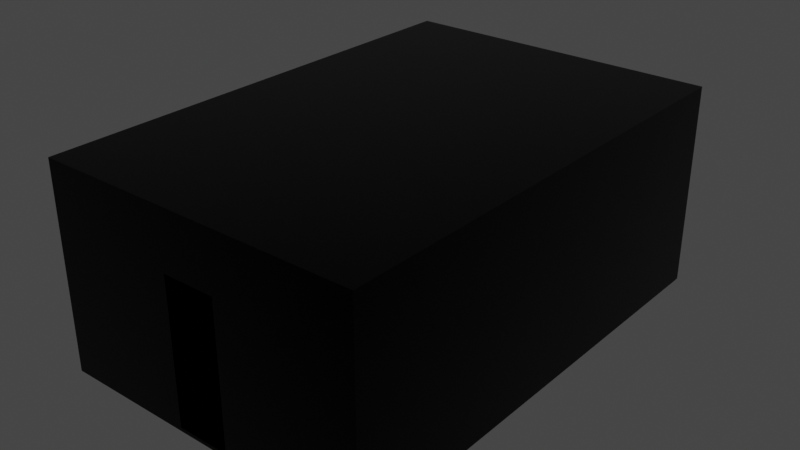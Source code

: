 # Source: Prototipo_vagon_con_texturas.blend  (saved by Blender 3.6.13; exported with 4.5.12 LTS)
import bpy
from mathutils import Matrix  # noqa: F401  (used for matrix-valued properties, if any)

bpy.ops.wm.read_factory_settings(use_empty=True)
scene = bpy.context.scene
scene.name = 'Scene'

# ---- materials (node trees are filled in below, after node groups)
mat_vagon = bpy.data.materials.new('Vagon')
mat_vagon.use_transparent_shadow = False

# ---- node groups
ng_auto_smooth = bpy.data.node_groups.new('Auto Smooth', 'GeometryNodeTree')
_s = ng_auto_smooth.interface.new_socket(name='Geometry', in_out='OUTPUT', socket_type='NodeSocketGeometry')
_s = ng_auto_smooth.interface.new_socket(name='Geometry', in_out='INPUT', socket_type='NodeSocketGeometry')
_s = ng_auto_smooth.interface.new_socket(name='Angle', in_out='INPUT', socket_type='NodeSocketFloat')
_s.subtype = 'ANGLE'
_s.min_value = 0.0
_s.max_value = 3.142
ng_auto_smooth.is_modifier = True
_N = ng_auto_smooth.nodes; _L = ng_auto_smooth.links
n0 = _N.new('NodeGroupOutput'); n0.name = 'Group Output'; n0.location = (480, -100)
n1 = _N.new('NodeGroupInput'); n1.name = 'Group Input'; n1.location = (-420, -300)
n2 = _N.new('NodeGroupInput'); n2.name = 'Group Input.001'; n2.location = (-60, -100)
n3 = _N.new('GeometryNodeSetShadeSmooth'); n3.name = 'Set Shade Smooth'; n3.location = (120, -100)
n3.domain = 'EDGE'
n4 = _N.new('GeometryNodeSetShadeSmooth'); n4.name = 'Set Shade Smooth.001'; n4.location = (300, -100)
n5 = _N.new('GeometryNodeInputMeshEdgeAngle'); n5.name = 'Edge Angle'; n5.location = (-420, -220)
n6 = _N.new('GeometryNodeInputEdgeSmooth'); n6.name = 'Is Edge Smooth'; n6.location = (-60, -160)
n7 = _N.new('GeometryNodeInputShadeSmooth'); n7.name = 'Is Face Smooth'; n7.location = (-240, -340)
n8 = _N.new('FunctionNodeBooleanMath'); n8.name = 'Boolean Math'; n8.location = (-60, -220)
n9 = _N.new('FunctionNodeCompare'); n9.name = 'Compare'; n9.location = (-240, -180)
n9.operation = 'LESS_EQUAL'
_L.new(n5.outputs[0], n9.inputs[0])
_L.new(n4.outputs[0], n0.inputs[0])
_L.new(n1.outputs[1], n9.inputs[1])
_L.new(n9.outputs[0], n8.inputs[0])
_L.new(n7.outputs[0], n8.inputs[1])
_L.new(n2.outputs[0], n3.inputs[0])
_L.new(n6.outputs[0], n3.inputs[1])
_L.new(n3.outputs[0], n4.inputs[0])
_L.new(n8.outputs[0], n3.inputs[2])
n0.is_active_output = True

# ---- material node trees
mat_vagon.use_nodes = True; mat_vagon.node_tree.nodes.clear()
_N = mat_vagon.node_tree.nodes; _L = mat_vagon.node_tree.links
n0 = _N.new('ShaderNodeBsdfPrincipled'); n0.name = 'Principled BSDF'; n0.location = (10, 300)
n0.distribution = 'GGX'
n0.subsurface_method = 'RANDOM_WALK_SKIN'
n0.inputs[0].default_value = (0.0, 0.0, 0.0, 1.0)
n0.inputs[1].default_value = 1.0
n0.inputs[2].default_value = 0.2703
n0.inputs[3].default_value = 1.45
n0.inputs[27].default_value = (0.0, 0.0, 0.0, 1.0)
n0.inputs[28].default_value = 1.0
n1 = _N.new('ShaderNodeOutputMaterial'); n1.name = 'Material Output'; n1.location = (300, 300)
_L.new(n0.outputs[0], n1.inputs[0])
n1.is_active_output = True

# ---- world
world_world = bpy.data.worlds.new('World'); scene.world = world_world
world_world.use_nodes = True; world_world.node_tree.nodes.clear()
_N = world_world.node_tree.nodes; _L = world_world.node_tree.links
n0 = _N.new('ShaderNodeOutputWorld'); n0.name = 'World Output'; n0.location = (300, 300)
n1 = _N.new('ShaderNodeBackground'); n1.name = 'Background'; n1.location = (10, 300)
n1.inputs[0].default_value = (0.05088, 0.05088, 0.05088, 1.0)
_L.new(n1.outputs[0], n0.inputs[0])
n0.is_active_output = True
world_world.color = (0.05088, 0.05088, 0.05088)
world_world.use_sun_shadow = False
world_world.sun_shadow_jitter_overblur = 0.0

# ---- meshes
me_cube_006 = bpy.data.meshes.new('Cube.006')
me_cube_006.from_pydata([(-1.0, -1.0, -1.021), (-1.0, -1.0, 0.9795), (-1.0, 1.0, -1.021), (-1.0, 1.0, 0.9795), (1.0, -1.0, -1.021), (1.0, -1.0, 0.9795), (1.0, 1.0, -1.021), (1.0, 1.0, 0.9795), (-1.0, 1.0, 0.9795), (-1.0, 1.0, -1.021), (1.0, 1.0, -1.021), (1.0, 1.0, 0.9795), (-1.0, 1.0, 0.9795), (-1.0, 1.0, -1.021), (1.0, 1.0, -1.021), (1.0, 1.0, 0.9795), (-1.0, 1.0, 0.9795), (-1.0, 1.0, -1.021), (1.0, 1.0, -1.021), (1.0, 1.0, 0.9795), (-1.0, 1.0, 0.9795), (-1.0, 1.0, -1.021), (1.0, 1.0, -1.021), (1.0, 1.0, 0.9795), (-1.0, 1.0, 0.9795), (-1.0, 1.0, -1.021), (1.0, 1.0, -1.021), (1.0, 1.0, 0.9795), (-1.0, 1.018, 0.9795), (-1.0, 1.018, -1.021), (1.0, 1.018, -1.021), (1.0, 1.018, 0.9795), (-1.025, 1.0, -1.021), (-1.025, -1.0, -1.021), (-1.025, -1.0, 0.9795), (-1.025, 1.0, 0.9795), (-1.025, 1.0, 0.9795), (-1.025, 1.0, -1.021), (-1.025, 1.018, 0.9795), (-1.025, 1.018, -1.021), (1.025, 1.0, 0.9795), (1.025, 1.0, -1.021), (1.025, -1.0, -1.021), (1.025, -1.0, 0.9795), (1.024, 1.0, 0.9795), (1.024, 1.0, -1.021), (1.024, 1.018, 0.9795), (1.024, 1.018, -1.021), (-1.0, -1.017, -1.021), (-1.0, -1.017, 0.9795), (1.0, -1.017, 0.9795), (1.0, -1.017, -1.021), (-1.0, -1.017, -1.021), (-1.0, -1.017, 0.9795), (-1.025, -1.017, -1.021), (-1.025, -1.017, 0.9795), (1.0, -1.017, 0.9795), (1.0, -1.017, -1.021), (1.025, -1.017, 0.9795), (1.025, -1.017, -1.021), (0.0, 1.0, 1.02), (0.0, -1.0, 1.02), (1.0, -1.0, 1.02), (1.0, 1.0, 1.02), (0.0, 1.0, 1.02), (-1.0, 1.0, 1.02), (-1.0, -1.0, 1.02), (0.0, 1.018, -1.021), (0.0, 1.018, 0.9795), (0.0, -1.017, -1.021), (0.0, -1.017, 0.9795), (-1.0, -1.0, -0.02051), (-1.0, 1.0, -0.02051), (1.0, 1.0, -0.02051), (1.0, -1.0, -0.02051), (-1.0, 1.0, -0.02051), (1.0, 1.0, -0.02051), (-1.0, 1.0, -0.02051), (1.0, 1.0, -0.02051), (-1.0, 1.0, -0.02051), (1.0, 1.0, -0.02051), (-1.0, 1.0, -0.02051), (1.0, 1.0, -0.02051), (-1.0, 1.0, -0.02051), (1.0, 1.0, -0.02051), (-1.0, 1.018, -0.02051), (1.0, 1.018, -0.02051), (-1.025, -1.0, -0.02051), (-1.025, 1.0, -0.02051), (-1.025, 1.0, -0.02051), (-1.025, 1.018, -0.02051), (1.025, 1.0, -0.02051), (1.025, -1.0, -0.02051), (1.024, 1.0, -0.02051), (1.024, 1.018, -0.02051), (-1.0, -1.017, -0.02051), (1.0, -1.017, -0.02051), (-1.0, -1.017, -0.02051), (-1.025, -1.017, -0.02051), (1.0, -1.017, -0.02051), (1.025, -1.017, -0.02051), (0.0, -1.017, 0.4333), (-0.1833, -1.017, -1.021), (0.1514, -1.017, -1.021), (0.1524, -1.017, -0.3484), (-0.1836, -1.017, -0.3462), (-0.183, -1.017, -0.02051), (0.1519, -1.017, -0.02051), (-0.1829, -1.017, 0.174), (0.1516, -1.017, 0.4341), (-0.1848, -1.017, 0.4324), (-0.1823, 1.018, -0.02051), (0.1534, 1.018, -0.02051), (0.1532, 1.018, -1.021), (0.0, 1.018, 0.4342), (-0.1828, 1.018, 0.434), (0.1517, 1.018, 0.4344), (0.1527, 1.018, -0.2089), (-0.1829, 1.018, -1.021), (0.1535, 1.018, -0.4874), (-1.0, 1.0, -1.059), (-1.0, -1.0, -1.059), (0.0, 1.0, -1.059), (1.0, -1.0, -1.059), (1.0, 1.0, -1.059), (0.0, -1.0, -1.059), (0.0, 1.0, -1.059), (-1.0, 1.0, -1.059), (1.0, 1.0, -1.059), (0.0, 1.0, -1.059), (-1.0, 1.0, -1.059), (1.0, 1.0, -1.059), (0.0, 1.0, -1.059), (-1.0, 1.0, -1.059), (1.0, 1.0, -1.059), (0.0, 1.0, -1.059), (-1.0, 1.0, -1.059), (1.0, 1.0, -1.059), (0.0, 1.0, -1.059), (-1.0, 1.0, -1.059), (1.0, 1.0, -1.059), (-0.1829, 1.018, -1.059), (-1.0, 1.018, -1.059), (1.0, 1.018, -1.059), (-1.025, 1.0, -1.059), (-1.025, -1.0, -1.059), (-1.025, 1.0, -1.059), (-1.025, 1.018, -1.059), (1.025, -1.0, -1.059), (1.025, 1.0, -1.059), (1.024, 1.0, -1.059), (1.024, 1.018, -1.059), (0.1514, -1.017, -1.059), (1.0, -1.017, -1.059), (-1.0, -1.017, -1.059), (-1.0, -1.017, -1.059), (-1.025, -1.017, -1.059), (1.025, -1.017, -1.059), (1.0, -1.017, -1.059), (0.1532, 1.018, -1.059), (0.0, 1.018, -1.059), (-0.1833, -1.017, -1.059), (0.0, -1.017, -1.059), (1.0, 1.0, 1.02), (-1.0, 1.0, 1.02), (0.0, 1.0, 1.02), (1.0, 1.0, 1.02), (-1.0, 1.0, 1.02), (0.0, 1.0, 1.02), (1.0, 1.0, 1.02), (-1.0, 1.0, 1.02), (0.0, 1.0, 1.02), (1.0, 1.0, 1.02), (-1.0, 1.0, 1.02), (0.0, 1.0, 1.02), (1.0, 1.0, 1.02), (-1.0, 1.0, 1.02), (0.0, 1.018, 1.02), (1.0, 1.018, 1.02), (-1.0, 1.018, 1.02), (-1.025, -1.0, 1.02), (-1.025, 1.0, 1.02), (-1.025, 1.018, 1.02), (-1.025, 1.0, 1.02), (1.025, 1.0, 1.02), (1.025, -1.0, 1.02), (1.024, 1.018, 1.02), (1.024, 1.0, 1.02), (0.0, -1.017, 1.02), (-1.0, -1.017, 1.02), (1.0, -1.017, 1.02), (-1.0, -1.017, 1.02), (-1.025, -1.017, 1.02), (1.0, -1.017, 1.02), (1.025, -1.017, 1.02)], [], [(25, 2, 139, 136), (68, 28, 179, 177), (118, 67, 160, 141), (74, 5, 50, 96), (52, 54, 156, 155), (55, 53, 191, 192), (75, 13, 9, 72), (42, 59, 157, 148), (46, 31, 178, 186), (76, 15, 11, 73), (77, 17, 13, 75), (22, 18, 131, 134), (35, 34, 180, 181), (78, 19, 15, 76), (79, 21, 17, 77), (33, 32, 144, 145), (19, 23, 169, 166), (80, 23, 19, 78), (81, 25, 21, 79), (17, 21, 133, 130), (36, 3, 176, 183), (82, 27, 23, 80), (83, 2, 25, 81), (39, 29, 142, 147), (3, 24, 173, 176), (84, 7, 27, 82), (47, 45, 150, 151), (7, 44, 187, 175), (113, 30, 143, 159), (87, 34, 35, 88), (72, 9, 32, 88), (2, 37, 146, 139), (28, 38, 182, 179), (89, 36, 38, 90), (85, 29, 39, 90), (58, 43, 185, 194), (83, 3, 36, 89), (91, 40, 43, 92), (44, 46, 186, 187), (73, 11, 40, 91), (74, 4, 57, 99), (93, 45, 47, 94), (86, 31, 46, 94), (84, 6, 45, 93), (57, 4, 123, 158), (71, 0, 48, 95), (14, 10, 124, 128), (5, 56, 193, 62), (97, 53, 55, 98), (71, 1, 53, 97), (11, 15, 163, 63), (87, 33, 54, 98), (99, 57, 59, 100), (20, 16, 167, 170), (48, 0, 121, 154), (92, 43, 58, 100), (1, 49, 189, 66), (9, 13, 127, 120), (96, 50, 70, 101, 109, 107), (38, 36, 183, 182), (4, 51, 153, 123), (85, 28, 68, 114, 115, 111), (56, 58, 194, 193), (37, 39, 147, 146), (23, 27, 172, 169), (59, 57, 158, 157), (12, 8, 65, 164), (103, 69, 162, 152), (40, 11, 63, 184), (26, 22, 134, 137), (50, 5, 62, 190), (102, 48, 154, 161), (49, 70, 188, 189), (21, 25, 136, 133), (29, 85, 111, 118), (51, 96, 107, 104, 103), (42, 92, 100, 59), (56, 99, 100, 58), (34, 87, 98, 55), (0, 71, 97, 52), (52, 97, 98, 54), (1, 71, 95, 49), (106, 108, 110, 101, 70, 49, 95), (7, 84, 93, 44), (30, 86, 94, 47), (44, 93, 94, 46), (5, 74, 99, 56), (10, 73, 91, 41), (41, 91, 92, 42), (2, 83, 89, 37), (28, 85, 90, 38), (37, 89, 90, 39), (8, 72, 88, 35), (33, 87, 88, 32), (6, 84, 82, 26), (3, 83, 81, 24), (26, 82, 80, 22), (24, 81, 79, 20), (22, 80, 78, 18), (20, 79, 77, 16), (18, 78, 76, 14), (16, 77, 75, 12), (14, 76, 73, 10), (12, 75, 72, 8), (4, 74, 96, 51), (102, 105, 106, 95, 48), (113, 119, 117, 112, 86, 30), (116, 114, 68, 31, 86, 112), (120, 121, 145, 144), (123, 124, 149, 148), (122, 124, 123, 125), (126, 128, 124, 122), (129, 131, 128, 126), (132, 134, 131, 129), (135, 137, 134, 132), (138, 140, 137, 135), (138, 139, 142, 141, 160), (142, 139, 146, 147), (145, 121, 155, 156), (140, 143, 151, 150), (125, 123, 153, 152, 162), (123, 148, 157, 158), (121, 125, 162, 161, 154), (140, 138, 160, 159, 143), (139, 138, 135, 136), (136, 135, 132, 133), (133, 132, 129, 130), (130, 129, 126, 127), (127, 126, 122, 120), (120, 122, 125, 121), (67, 113, 159, 160), (30, 47, 151, 143), (6, 26, 137, 140), (41, 42, 148, 149), (0, 52, 155, 121), (45, 6, 140, 150), (54, 33, 145, 156), (69, 102, 161, 162), (32, 9, 120, 144), (13, 17, 130, 127), (18, 14, 128, 131), (29, 118, 141, 142), (10, 41, 149, 124), (51, 103, 152, 153), (178, 175, 187, 186), (64, 65, 66, 61), (60, 164, 65, 64), (165, 167, 164, 60), (168, 170, 167, 165), (171, 173, 170, 168), (174, 176, 173, 171), (174, 175, 178, 177), (66, 65, 181, 180), (176, 179, 182, 183), (63, 62, 185, 184), (61, 66, 189, 188), (66, 180, 192, 191), (185, 62, 193, 194), (62, 61, 188, 190), (176, 174, 177, 179), (175, 174, 171, 172), (172, 171, 168, 169), (169, 168, 165, 166), (166, 165, 60, 163), (163, 60, 64, 63), (63, 64, 61, 62), (16, 12, 164, 167), (27, 7, 175, 172), (43, 40, 184, 185), (53, 1, 66, 191), (70, 50, 190, 188), (8, 35, 181, 65), (34, 55, 192, 180), (24, 20, 170, 173), (15, 19, 166, 163), (31, 68, 177, 178)])
me_cube_006.polygons.foreach_set('use_smooth', [True] * 176)
_uv = me_cube_006.uv_layers.new(name='UVMap')
_uv.uv.foreach_set('vector', [0.375, 0.25, 0.375, 0.25, 0.375, 0.25, 0.375, 0.25, 0.625, 0.375, 0.625, 0.25, 0.625, 0.25, 0.625, 0.375, 0.0, 0.0, 0.0, 0.0, 0.0, 0.0, 0.0, 0.0, 0.5, 0.75, 0.625, 0.75, 0.625, 0.75, 0.5, 0.75, 0.375, 1.0, 0.375, 1.0, 0.375, 1.0, 0.375, 1.0, 0.625, 1.0, 0.625, 1.0, 0.625, 1.0, 0.625, 1.0, 0.0, 0.0, 0.0, 0.0, 0.0, 0.0, 0.0, 0.0, 0.375, 0.75, 0.375, 0.75, 0.375, 0.75, 0.375, 0.75, 0.625, 0.5, 0.625, 0.5, 0.625, 0.5, 0.625, 0.5, 0.0, 0.0, 0.0, 0.0, 0.0, 0.0, 0.0, 0.0, 0.0, 0.0, 0.0, 0.0, 0.0, 0.0, 0.0, 0.0, 0.0, 0.0, 0.0, 0.0, 0.0, 0.0, 0.0, 0.0, 0.625, 0.25, 0.625, 0.0, 0.625, 0.0, 0.625, 0.25, 0.0, 0.0, 0.0, 0.0, 0.0, 0.0, 0.0, 0.0, 0.0, 0.0, 0.0, 0.0, 0.0, 0.0, 0.0, 0.0, 0.375, 0.0, 0.375, 0.25, 0.375, 0.25, 0.375, 0.0, 0.0, 0.0, 0.0, 0.0, 0.0, 0.0, 0.0, 0.0, 0.0, 0.0, 0.0, 0.0, 0.0, 0.0, 0.0, 0.0, 0.0, 0.0, 0.0, 0.0, 0.0, 0.0, 0.0, 0.0, 0.0, 0.0, 0.0, 0.0, 0.0, 0.0, 0.0, 0.0, 0.625, 0.25, 0.625, 0.25, 0.625, 0.25, 0.625, 0.25, 0.0, 0.0, 0.0, 0.0, 0.0, 0.0, 0.0, 0.0, 0.5, 0.25, 0.375, 0.25, 0.375, 0.25, 0.5, 0.25, 0.375, 0.25, 0.375, 0.25, 0.375, 0.25, 0.375, 0.25, 0.625, 0.25, 0.625, 0.25, 0.625, 0.25, 0.625, 0.25, 0.5, 0.5, 0.625, 0.5, 0.625, 0.5, 0.5, 0.5, 0.375, 0.5, 0.375, 0.5, 0.375, 0.5, 0.375, 0.5, 0.625, 0.5, 0.625, 0.5, 0.625, 0.5, 0.625, 0.5, 0.375, 0.3942, 0.375, 0.5, 0.375, 0.5, 0.375, 0.3942, 0.5, 0.0, 0.625, 0.0, 0.625, 0.25, 0.5, 0.25, 0.0, 0.0, 0.0, 0.0, 0.0, 0.0, 0.0, 0.0, 0.375, 0.25, 0.375, 0.25, 0.375, 0.25, 0.375, 0.25, 0.625, 0.25, 0.625, 0.25, 0.625, 0.25, 0.625, 0.25, 0.5, 0.25, 0.625, 0.25, 0.625, 0.25, 0.5, 0.25, 0.5, 0.25, 0.375, 0.25, 0.375, 0.25, 0.5, 0.25, 0.625, 0.75, 0.625, 0.75, 0.625, 0.75, 0.625, 0.75, 0.5, 0.25, 0.625, 0.25, 0.625, 0.25, 0.5, 0.25, 0.5, 0.5, 0.625, 0.5, 0.625, 0.75, 0.5, 0.75, 0.625, 0.5, 0.625, 0.5, 0.625, 0.5, 0.625, 0.5, 0.0, 0.0, 0.0, 0.0, 0.0, 0.0, 0.0, 0.0, 0.5, 0.75, 0.375, 0.75, 0.375, 0.75, 0.5, 0.75, 0.5, 0.5, 0.375, 0.5, 0.375, 0.5, 0.5, 0.5, 0.5, 0.5, 0.625, 0.5, 0.625, 0.5, 0.5, 0.5, 0.5, 0.5, 0.375, 0.5, 0.375, 0.5, 0.5, 0.5, 0.375, 0.75, 0.375, 0.75, 0.375, 0.75, 0.375, 0.75, 0.5, 1.0, 0.375, 1.0, 0.375, 1.0, 0.5, 1.0, 0.0, 0.0, 0.0, 0.0, 0.0, 0.0, 0.0, 0.0, 0.625, 0.75, 0.625, 0.75, 0.625, 0.75, 0.625, 0.75, 0.5, 1.0, 0.625, 1.0, 0.625, 1.0, 0.5, 1.0, 0.5, 1.0, 0.625, 1.0, 0.625, 1.0, 0.5, 1.0, 0.0, 0.0, 0.0, 0.0, 0.0, 0.0, 0.0, 0.0, 0.5, 0.0, 0.375, 0.0, 0.375, 0.0, 0.5, 0.0, 0.5, 0.75, 0.375, 0.75, 0.375, 0.75, 0.5, 0.75, 0.0, 0.0, 0.0, 0.0, 0.0, 0.0, 0.0, 0.0, 0.375, 1.0, 0.375, 1.0, 0.375, 1.0, 0.375, 1.0, 0.5, 0.75, 0.625, 0.75, 0.625, 0.75, 0.5, 0.75, 0.625, 1.0, 0.625, 1.0, 0.625, 1.0, 0.625, 1.0, 0.0, 0.0, 0.0, 0.0, 0.0, 0.0, 0.0, 0.0, 0.5, 0.75, 0.625, 0.75, 0.625, 0.875, 0.5567, 0.875, 0.5568, 0.856, 0.5, 0.856, 0.625, 0.25, 0.625, 0.25, 0.625, 0.25, 0.625, 0.25, 0.375, 0.75, 0.375, 0.75, 0.375, 0.75, 0.375, 0.75, 0.5, 0.25, 0.625, 0.25, 0.625, 0.375, 0.5568, 0.375, 0.5568, 0.3521, 0.5, 0.3522, 0.625, 0.75, 0.625, 0.75, 0.625, 0.75, 0.625, 0.75, 0.375, 0.25, 0.375, 0.25, 0.375, 0.25, 0.375, 0.25, 0.0, 0.0, 0.0, 0.0, 0.0, 0.0, 0.0, 0.0, 0.375, 0.75, 0.375, 0.75, 0.375, 0.75, 0.375, 0.75, 0.0, 0.0, 0.0, 0.0, 0.0, 0.0, 0.0, 0.0, 0.0, 0.0, 0.0, 0.0, 0.0, 0.0, 0.0, 0.0, 0.0, 0.0, 0.0, 0.0, 0.0, 0.0, 0.0, 0.0, 0.0, 0.0, 0.0, 0.0, 0.0, 0.0, 0.0, 0.0, 0.625, 0.75, 0.625, 0.75, 0.625, 0.75, 0.625, 0.75, 0.375, 0.8979, 0.375, 1.0, 0.375, 1.0, 0.375, 0.8979, 0.625, 1.0, 0.625, 0.875, 0.625, 0.875, 0.625, 1.0, 0.0, 0.0, 0.0, 0.0, 0.0, 0.0, 0.0, 0.0, 0.375, 0.25, 0.5, 0.25, 0.5, 0.3522, 0.375, 0.3521, 0.375, 0.75, 0.5, 0.75, 0.5, 0.856, 0.459, 0.856, 0.375, 0.8561, 0.375, 0.75, 0.5, 0.75, 0.5, 0.75, 0.375, 0.75, 0.625, 0.75, 0.5, 0.75, 0.5, 0.75, 0.625, 0.75, 0.625, 0.0, 0.5, 0.0, 0.5, 0.0, 0.625, 0.0, 0.375, 1.0, 0.5, 1.0, 0.5, 1.0, 0.375, 1.0, 0.375, 1.0, 0.5, 1.0, 0.5, 1.0, 0.375, 1.0, 0.625, 1.0, 0.5, 1.0, 0.5, 1.0, 0.625, 1.0, 0.5, 0.8979, 0.5243, 0.8979, 0.5566, 0.8981, 0.5567, 0.875, 0.625, 0.875, 0.625, 1.0, 0.5, 1.0, 0.625, 0.5, 0.5, 0.5, 0.5, 0.5, 0.625, 0.5, 0.375, 0.5, 0.5, 0.5, 0.5, 0.5, 0.375, 0.5, 0.625, 0.5, 0.5, 0.5, 0.5, 0.5, 0.625, 0.5, 0.625, 0.75, 0.5, 0.75, 0.5, 0.75, 0.625, 0.75, 0.0, 0.0, 0.0, 0.0, 0.0, 0.0, 0.0, 0.0, 0.375, 0.5, 0.5, 0.5, 0.5, 0.75, 0.375, 0.75, 0.375, 0.25, 0.5, 0.25, 0.5, 0.25, 0.375, 0.25, 0.625, 0.25, 0.5, 0.25, 0.5, 0.25, 0.625, 0.25, 0.375, 0.25, 0.5, 0.25, 0.5, 0.25, 0.375, 0.25, 0.0, 0.0, 0.0, 0.0, 0.0, 0.0, 0.0, 0.0, 0.375, 0.0, 0.5, 0.0, 0.5, 0.25, 0.375, 0.25, 0.375, 0.5, 0.5, 0.5, 0.5, 0.5, 0.375, 0.5, 0.625, 0.25, 0.5, 0.25, 0.5, 0.25, 0.625, 0.25, 0.0, 0.0, 0.0, 0.0, 0.0, 0.0, 0.0, 0.0, 0.0, 0.0, 0.0, 0.0, 0.0, 0.0, 0.0, 0.0, 0.0, 0.0, 0.0, 0.0, 0.0, 0.0, 0.0, 0.0, 0.0, 0.0, 0.0, 0.0, 0.0, 0.0, 0.0, 0.0, 0.0, 0.0, 0.0, 0.0, 0.0, 0.0, 0.0, 0.0, 0.0, 0.0, 0.0, 0.0, 0.0, 0.0, 0.0, 0.0, 0.0, 0.0, 0.0, 0.0, 0.0, 0.0, 0.0, 0.0, 0.0, 0.0, 0.0, 0.0, 0.0, 0.0, 0.0, 0.0, 0.375, 0.75, 0.5, 0.75, 0.5, 0.75, 0.375, 0.75, 0.375, 0.8979, 0.4593, 0.8979, 0.5, 0.8979, 0.5, 1.0, 0.375, 1.0, 0.375, 0.3942, 0.4416, 0.3942, 0.4765, 0.3941, 0.5, 0.3942, 0.5, 0.5, 0.375, 0.5, 0.5569, 0.394, 0.5568, 0.375, 0.625, 0.375, 0.625, 0.5, 0.5, 0.5, 0.5, 0.3942, 0.125, 0.5, 0.125, 0.75, 0.125, 0.75, 0.125, 0.5, 0.375, 0.75, 0.375, 0.5, 0.375, 0.5, 0.375, 0.75, 0.25, 0.5, 0.375, 0.5, 0.375, 0.75, 0.25, 0.75, 0.25, 0.5, 0.375, 0.5, 0.375, 0.5, 0.25, 0.5, 0.375, 0.375, 0.375, 0.5, 0.375, 0.5, 0.375, 0.375, 0.375, 0.375, 0.375, 0.5, 0.375, 0.5, 0.375, 0.375, 0.375, 0.375, 0.375, 0.5, 0.375, 0.5, 0.375, 0.375, 0.375, 0.375, 0.375, 0.5, 0.375, 0.5, 0.375, 0.375, 0.375, 0.375, 0.375, 0.25, 0.375, 0.25, 0.375, 0.3521, 0.375, 0.375, 0.375, 0.25, 0.375, 0.25, 0.375, 0.25, 0.375, 0.25, 0.125, 0.75, 0.125, 0.75, 0.125, 0.75, 0.125, 0.75, 0.375, 0.5, 0.375, 0.5, 0.375, 0.5, 0.375, 0.5, 0.25, 0.75, 0.375, 0.75, 0.375, 0.75, 0.2689, 0.75, 0.25, 0.75, 0.375, 0.75, 0.375, 0.75, 0.375, 0.75, 0.375, 0.75, 0.125, 0.75, 0.25, 0.75, 0.25, 0.75, 0.2271, 0.75, 0.125, 0.75, 0.375, 0.5, 0.375, 0.375, 0.375, 0.375, 0.375, 0.3942, 0.375, 0.5, 0.375, 0.25, 0.375, 0.375, 0.375, 0.375, 0.375, 0.25, 0.375, 0.25, 0.375, 0.375, 0.375, 0.375, 0.375, 0.25, 0.375, 0.25, 0.375, 0.375, 0.375, 0.375, 0.375, 0.25, 0.375, 0.25, 0.375, 0.375, 0.375, 0.375, 0.375, 0.25, 0.125, 0.5, 0.25, 0.5, 0.25, 0.5, 0.125, 0.5, 0.125, 0.5, 0.25, 0.5, 0.25, 0.75, 0.125, 0.75, 0.0, 0.0, 0.0, 0.0, 0.0, 0.0, 0.0, 0.0, 0.375, 0.5, 0.375, 0.5, 0.375, 0.5, 0.375, 0.5, 0.375, 0.5, 0.375, 0.5, 0.375, 0.5, 0.375, 0.5, 0.375, 0.5, 0.375, 0.75, 0.375, 0.75, 0.375, 0.5, 0.375, 1.0, 0.375, 1.0, 0.375, 1.0, 0.375, 1.0, 0.375, 0.5, 0.375, 0.5, 0.375, 0.5, 0.375, 0.5, 0.375, 0.0, 0.375, 0.0, 0.375, 0.0, 0.375, 0.0, 0.0, 0.0, 0.0, 0.0, 0.0, 0.0, 0.0, 0.0, 0.0, 0.0, 0.0, 0.0, 0.0, 0.0, 0.0, 0.0, 0.0, 0.0, 0.0, 0.0, 0.0, 0.0, 0.0, 0.0, 0.0, 0.0, 0.0, 0.0, 0.0, 0.0, 0.0, 0.0, 0.375, 0.25, 0.375, 0.3521, 0.375, 0.3521, 0.375, 0.25, 0.0, 0.0, 0.0, 0.0, 0.0, 0.0, 0.0, 0.0, 0.375, 0.75, 0.375, 0.8561, 0.375, 0.8561, 0.375, 0.75, 0.625, 0.5, 0.625, 0.5, 0.625, 0.5, 0.625, 0.5, 0.75, 0.5, 0.875, 0.5, 0.875, 0.75, 0.75, 0.75, 0.75, 0.5, 0.875, 0.5, 0.875, 0.5, 0.75, 0.5, 0.625, 0.375, 0.625, 0.25, 0.625, 0.25, 0.625, 0.375, 0.625, 0.375, 0.625, 0.25, 0.625, 0.25, 0.625, 0.375, 0.625, 0.375, 0.625, 0.25, 0.625, 0.25, 0.625, 0.375, 0.625, 0.375, 0.625, 0.25, 0.625, 0.25, 0.625, 0.375, 0.625, 0.375, 0.625, 0.5, 0.625, 0.5, 0.625, 0.375, 0.875, 0.75, 0.875, 0.5, 0.875, 0.5, 0.875, 0.75, 0.625, 0.25, 0.625, 0.25, 0.625, 0.25, 0.625, 0.25, 0.625, 0.5, 0.625, 0.75, 0.625, 0.75, 0.625, 0.5, 0.75, 0.75, 0.875, 0.75, 0.875, 0.75, 0.75, 0.75, 0.875, 0.75, 0.875, 0.75, 0.875, 0.75, 0.875, 0.75, 0.625, 0.75, 0.625, 0.75, 0.625, 0.75, 0.625, 0.75, 0.625, 0.75, 0.75, 0.75, 0.75, 0.75, 0.625, 0.75, 0.625, 0.25, 0.625, 0.375, 0.625, 0.375, 0.625, 0.25, 0.625, 0.5, 0.625, 0.375, 0.625, 0.375, 0.625, 0.5, 0.625, 0.5, 0.625, 0.375, 0.625, 0.375, 0.625, 0.5, 0.625, 0.5, 0.625, 0.375, 0.625, 0.375, 0.625, 0.5, 0.625, 0.5, 0.625, 0.375, 0.625, 0.375, 0.625, 0.5, 0.625, 0.5, 0.75, 0.5, 0.75, 0.5, 0.625, 0.5, 0.625, 0.5, 0.75, 0.5, 0.75, 0.75, 0.625, 0.75, 0.0, 0.0, 0.0, 0.0, 0.0, 0.0, 0.0, 0.0, 0.625, 0.5, 0.625, 0.5, 0.625, 0.5, 0.625, 0.5, 0.625, 0.75, 0.625, 0.5, 0.625, 0.5, 0.625, 0.75, 0.625, 1.0, 0.625, 1.0, 0.625, 1.0, 0.625, 1.0, 0.625, 0.875, 0.625, 0.75, 0.625, 0.75, 0.625, 0.875, 0.0, 0.0, 0.0, 0.0, 0.0, 0.0, 0.0, 0.0, 0.625, 0.0, 0.625, 0.0, 0.625, 0.0, 0.625, 0.0, 0.0, 0.0, 0.0, 0.0, 0.0, 0.0, 0.0, 0.0, 0.0, 0.0, 0.0, 0.0, 0.0, 0.0, 0.0, 0.0, 0.625, 0.5, 0.625, 0.375, 0.625, 0.375, 0.625, 0.5])
me_cube_006.materials.append(mat_vagon)
me_cube_006.update()

# ---- objects
ob_vagon = bpy.data.objects.new('Vagon', me_cube_006)

# ---- transforms, parenting, visibility, modifiers, constraints
ob_vagon.location = (-13.22, 63.65, 20.3)
ob_vagon.scale = (38.37, 57.32, 23.74)
_m = ob_vagon.modifiers.new('Auto Smooth', 'NODES')
_m.node_group = ng_auto_smooth
_gi = [s.identifier for s in ng_auto_smooth.interface.items_tree if s.item_type == 'SOCKET' and s.in_out == 'INPUT']
_m[_gi[1]] = 0.5236  # Angle

# ---- collection membership
scene.collection.objects.link(ob_vagon)

# ---- scene / render settings (as saved in the file)
scene.frame_start = 1; scene.frame_end = 250; scene.frame_set(1)
scene.render.engine = 'BLENDER_EEVEE_NEXT'
scene.cycles.sampling_pattern = 'TABULATED_SOBOL'
scene.view_settings.view_transform = 'Filmic'
bpy.context.view_layer.update()

# ---- added for rendering (the .blend has no active camera and no usable light): camera, sun
cam_auto = bpy.data.cameras.new('AutoCamera')
cam_auto.lens = 50.0
cam_auto.sensor_width = 36.0
cam_auto.clip_end = 2420.14
ob_auto_camera = bpy.data.objects.new('AutoCamera', cam_auto)
scene.collection.objects.link(ob_auto_camera)
ob_auto_camera.location = (124.679, -101.802, 130.157)
ob_auto_camera.rotation_euler = (1.09748, -7.21219e-08, 0.694738)
scene.camera = ob_auto_camera
light_auto_sun = bpy.data.lights.new('AutoSun', 'SUN')
light_auto_sun.energy = 3.0
light_auto_sun.angle = 0.0523599
ob_auto_sun = bpy.data.objects.new('AutoSun', light_auto_sun)
scene.collection.objects.link(ob_auto_sun)
ob_auto_sun.rotation_euler = (0.872665, 0.174533, 0.523599)
bpy.context.view_layer.update()
